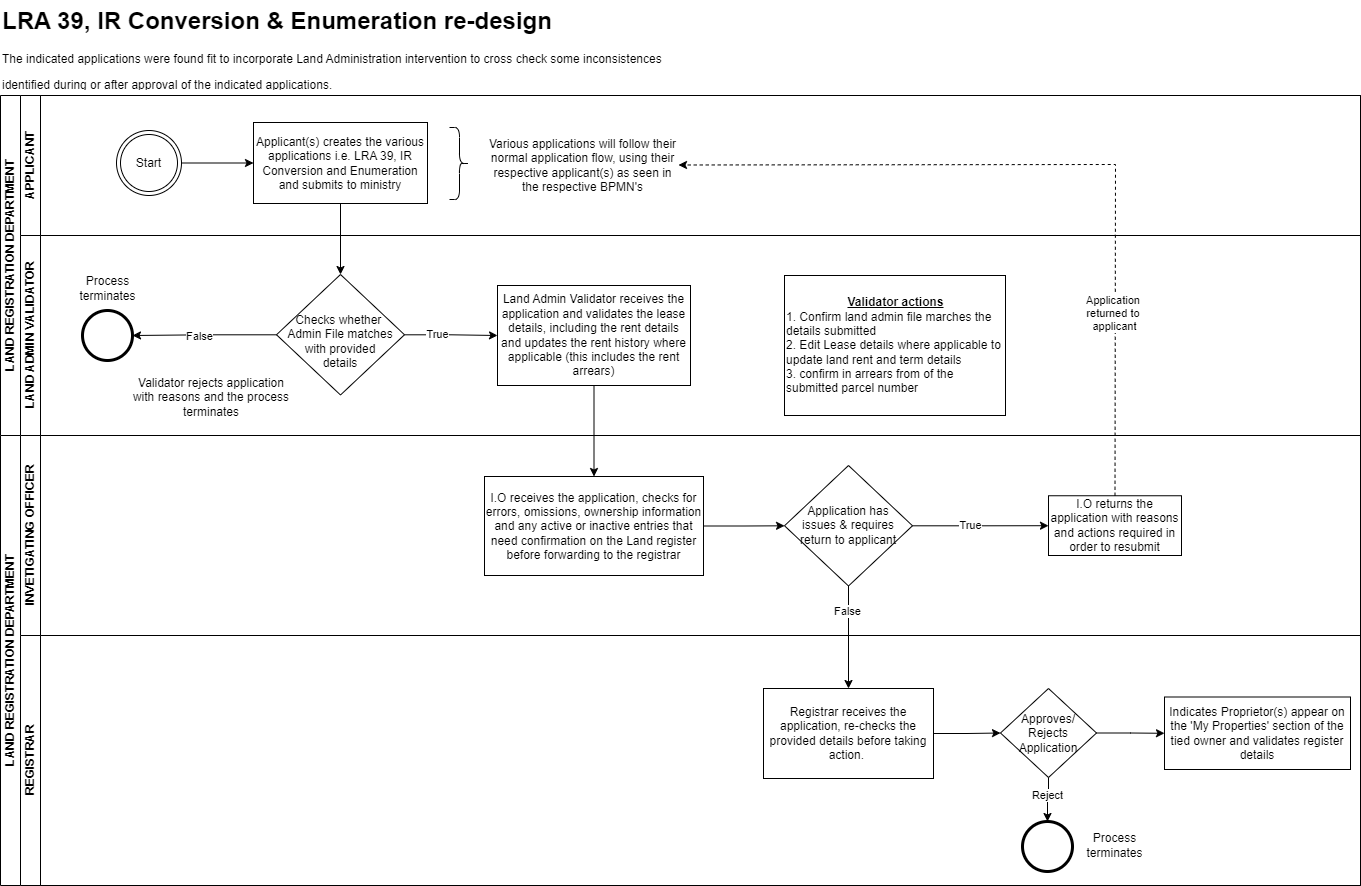

The diagram above was exported from draw.io. Its source (the exported page's mxGraphModel, read from the mxfile embedded in the PNG):
<mxGraphModel dx="1246" dy="459" grid="1" gridSize="10" guides="1" tooltips="1" connect="1" arrows="1" fold="1" page="1" pageScale="1" pageWidth="850" pageHeight="1100" math="0" shadow="0">
  <root>
    <mxCell id="0" />
    <mxCell id="1" parent="0" />
    <mxCell id="t4t7WOFNl_PJCtsFAU3P-8" value="" style="edgeStyle=orthogonalEdgeStyle;rounded=0;orthogonalLoop=1;jettySize=auto;html=1;" parent="1" source="t4t7WOFNl_PJCtsFAU3P-1" target="t4t7WOFNl_PJCtsFAU3P-7" edge="1">
      <mxGeometry relative="1" as="geometry" />
    </mxCell>
    <mxCell id="t4t7WOFNl_PJCtsFAU3P-1" value="Start" style="ellipse;shape=doubleEllipse;html=1;dashed=0;whiteSpace=wrap;aspect=fixed;" parent="1" vertex="1">
      <mxGeometry x="156" y="483" width="65" height="65" as="geometry" />
    </mxCell>
    <mxCell id="t4t7WOFNl_PJCtsFAU3P-3" value="LAND REGISTRATION DEPARTMENT" style="swimlane;childLayout=stackLayout;resizeParent=1;resizeParentMax=0;horizontal=0;startSize=20;horizontalStack=0;html=1;" parent="1" vertex="1">
      <mxGeometry x="40" y="448" width="1360" height="340" as="geometry" />
    </mxCell>
    <mxCell id="t4t7WOFNl_PJCtsFAU3P-4" value="APPLICANT" style="swimlane;startSize=20;horizontal=0;html=1;" parent="t4t7WOFNl_PJCtsFAU3P-3" vertex="1">
      <mxGeometry x="20" width="1340" height="140" as="geometry" />
    </mxCell>
    <mxCell id="t4t7WOFNl_PJCtsFAU3P-7" value="Applicant(s) creates the various applications i.e. LRA 39, IR Conversion and Enumeration and submits to ministry" style="whiteSpace=wrap;html=1;dashed=0;" parent="t4t7WOFNl_PJCtsFAU3P-4" vertex="1">
      <mxGeometry x="233" y="27" width="174" height="81" as="geometry" />
    </mxCell>
    <mxCell id="oGqJzsGSNvff-N2MoIsB-22" value="Various applications will follow their normal application flow, using their respective applicant(s) as seen in the respective BPMN's" style="text;html=1;align=center;verticalAlign=middle;whiteSpace=wrap;rounded=0;" vertex="1" parent="t4t7WOFNl_PJCtsFAU3P-4">
      <mxGeometry x="467" y="48" width="191" height="43" as="geometry" />
    </mxCell>
    <mxCell id="t4t7WOFNl_PJCtsFAU3P-5" value="LAND ADMIN VALIDATOR" style="swimlane;startSize=20;horizontal=0;html=1;" parent="t4t7WOFNl_PJCtsFAU3P-3" vertex="1">
      <mxGeometry x="20" y="140" width="1340" height="200" as="geometry" />
    </mxCell>
    <mxCell id="t4t7WOFNl_PJCtsFAU3P-9" value="Land Admin Validator receives the application and validates the lease details, including the rent details and updates the rent history where applicable (this includes the rent arrears)" style="whiteSpace=wrap;html=1;dashed=0;" parent="t4t7WOFNl_PJCtsFAU3P-5" vertex="1">
      <mxGeometry x="477" y="50" width="193" height="100" as="geometry" />
    </mxCell>
    <mxCell id="t4t7WOFNl_PJCtsFAU3P-20" value="&lt;div style=&quot;text-align: center;&quot;&gt;&lt;span style=&quot;background-color: initial;&quot;&gt;&lt;u&gt;&lt;b&gt;Validator actions&lt;/b&gt;&lt;/u&gt;&lt;/span&gt;&lt;/div&gt;&lt;div&gt;1. Confirm land admin file marches the details submitted&lt;br&gt;&lt;div&gt;2. Edit Lease details where applicable to update land rent and term details&lt;/div&gt;&lt;/div&gt;&lt;div&gt;3. confirm in arrears from of the submitted parcel number&lt;/div&gt;" style="whiteSpace=wrap;html=1;dashed=0;align=left;" parent="t4t7WOFNl_PJCtsFAU3P-5" vertex="1">
      <mxGeometry x="764" y="40" width="221" height="140" as="geometry" />
    </mxCell>
    <mxCell id="oGqJzsGSNvff-N2MoIsB-3" value="LAND REGISTRATION DEPARTMENT" style="swimlane;childLayout=stackLayout;resizeParent=1;resizeParentMax=0;horizontal=0;startSize=20;horizontalStack=0;html=1;" vertex="1" parent="1">
      <mxGeometry x="40" y="788" width="1360" height="450" as="geometry" />
    </mxCell>
    <mxCell id="oGqJzsGSNvff-N2MoIsB-6" value="INVETIGATING OFFICER" style="swimlane;startSize=20;horizontal=0;html=1;" vertex="1" parent="oGqJzsGSNvff-N2MoIsB-3">
      <mxGeometry x="20" width="1340" height="200" as="geometry" />
    </mxCell>
    <mxCell id="oGqJzsGSNvff-N2MoIsB-7" value="" style="edgeStyle=orthogonalEdgeStyle;rounded=0;orthogonalLoop=1;jettySize=auto;html=1;" edge="1" parent="oGqJzsGSNvff-N2MoIsB-6" source="oGqJzsGSNvff-N2MoIsB-8" target="oGqJzsGSNvff-N2MoIsB-11">
      <mxGeometry relative="1" as="geometry" />
    </mxCell>
    <mxCell id="oGqJzsGSNvff-N2MoIsB-8" value="I.O receives the application, checks for errors, omissions, ownership information and any active or inactive entries that need confirmation on the Land register before forwarding to the registrar" style="whiteSpace=wrap;html=1;dashed=0;" vertex="1" parent="oGqJzsGSNvff-N2MoIsB-6">
      <mxGeometry x="464" y="41" width="219" height="99" as="geometry" />
    </mxCell>
    <mxCell id="oGqJzsGSNvff-N2MoIsB-9" value="" style="edgeStyle=orthogonalEdgeStyle;rounded=0;orthogonalLoop=1;jettySize=auto;html=1;" edge="1" parent="oGqJzsGSNvff-N2MoIsB-6" source="oGqJzsGSNvff-N2MoIsB-11" target="oGqJzsGSNvff-N2MoIsB-12">
      <mxGeometry relative="1" as="geometry" />
    </mxCell>
    <mxCell id="oGqJzsGSNvff-N2MoIsB-10" value="True" style="edgeLabel;html=1;align=center;verticalAlign=middle;resizable=0;points=[];" vertex="1" connectable="0" parent="oGqJzsGSNvff-N2MoIsB-9">
      <mxGeometry x="-0.1421" y="-3" relative="1" as="geometry">
        <mxPoint y="-4" as="offset" />
      </mxGeometry>
    </mxCell>
    <mxCell id="oGqJzsGSNvff-N2MoIsB-11" value="Application&amp;nbsp;&lt;span style=&quot;background-color: initial;&quot;&gt;has&lt;/span&gt;&lt;div&gt;&lt;span style=&quot;background-color: initial;&quot;&gt;issues &amp;amp; requires&lt;/span&gt;&lt;div&gt;return to applicant&lt;/div&gt;&lt;/div&gt;" style="rhombus;whiteSpace=wrap;html=1;dashed=0;" vertex="1" parent="oGqJzsGSNvff-N2MoIsB-6">
      <mxGeometry x="764" y="30" width="128" height="120.5" as="geometry" />
    </mxCell>
    <mxCell id="oGqJzsGSNvff-N2MoIsB-12" value="I.O returns the application with reasons and actions required in order to resubmit" style="whiteSpace=wrap;html=1;dashed=0;" vertex="1" parent="oGqJzsGSNvff-N2MoIsB-6">
      <mxGeometry x="1028" y="60.25" width="133" height="59.75" as="geometry" />
    </mxCell>
    <mxCell id="oGqJzsGSNvff-N2MoIsB-14" value="REGISTRAR" style="swimlane;startSize=20;horizontal=0;html=1;" vertex="1" parent="oGqJzsGSNvff-N2MoIsB-3">
      <mxGeometry x="20" y="200" width="1340" height="250" as="geometry" />
    </mxCell>
    <mxCell id="oGqJzsGSNvff-N2MoIsB-44" value="" style="edgeStyle=orthogonalEdgeStyle;rounded=0;orthogonalLoop=1;jettySize=auto;html=1;" edge="1" parent="oGqJzsGSNvff-N2MoIsB-14" source="oGqJzsGSNvff-N2MoIsB-36" target="oGqJzsGSNvff-N2MoIsB-43">
      <mxGeometry relative="1" as="geometry" />
    </mxCell>
    <mxCell id="oGqJzsGSNvff-N2MoIsB-36" value="Approves/&lt;div&gt;Rejects&lt;br&gt;&lt;div&gt;Application&lt;/div&gt;&lt;/div&gt;" style="rhombus;whiteSpace=wrap;html=1;dashed=0;" vertex="1" parent="oGqJzsGSNvff-N2MoIsB-14">
      <mxGeometry x="980" y="53" width="96" height="89" as="geometry" />
    </mxCell>
    <mxCell id="oGqJzsGSNvff-N2MoIsB-43" value="Indicates Proprietor(s) appear on the 'My Properties' section of the tied owner and validates register details" style="whiteSpace=wrap;html=1;dashed=0;" vertex="1" parent="oGqJzsGSNvff-N2MoIsB-14">
      <mxGeometry x="1144" y="61.5" width="186" height="72.5" as="geometry" />
    </mxCell>
    <mxCell id="oGqJzsGSNvff-N2MoIsB-37" value="" style="edgeStyle=orthogonalEdgeStyle;rounded=0;orthogonalLoop=1;jettySize=auto;html=1;" edge="1" parent="1" source="oGqJzsGSNvff-N2MoIsB-17" target="oGqJzsGSNvff-N2MoIsB-36">
      <mxGeometry relative="1" as="geometry" />
    </mxCell>
    <mxCell id="oGqJzsGSNvff-N2MoIsB-17" value="Registrar receives the application, re-checks the provided details before taking action.&amp;nbsp;" style="whiteSpace=wrap;html=1;dashed=0;" vertex="1" parent="1">
      <mxGeometry x="803" y="1041" width="170" height="90" as="geometry" />
    </mxCell>
    <mxCell id="oGqJzsGSNvff-N2MoIsB-18" value="" style="edgeStyle=orthogonalEdgeStyle;rounded=0;orthogonalLoop=1;jettySize=auto;html=1;" edge="1" parent="1" source="oGqJzsGSNvff-N2MoIsB-11" target="oGqJzsGSNvff-N2MoIsB-17">
      <mxGeometry relative="1" as="geometry" />
    </mxCell>
    <mxCell id="oGqJzsGSNvff-N2MoIsB-19" value="False" style="edgeLabel;html=1;align=center;verticalAlign=middle;resizable=0;points=[];" vertex="1" connectable="0" parent="oGqJzsGSNvff-N2MoIsB-18">
      <mxGeometry x="-0.5025" y="-2" relative="1" as="geometry">
        <mxPoint as="offset" />
      </mxGeometry>
    </mxCell>
    <mxCell id="oGqJzsGSNvff-N2MoIsB-23" value="" style="shape=curlyBracket;whiteSpace=wrap;html=1;rounded=1;flipH=1;labelPosition=right;verticalLabelPosition=middle;align=left;verticalAlign=middle;" vertex="1" parent="1">
      <mxGeometry x="489" y="480" width="20" height="72" as="geometry" />
    </mxCell>
    <mxCell id="oGqJzsGSNvff-N2MoIsB-24" value="" style="edgeStyle=orthogonalEdgeStyle;rounded=0;orthogonalLoop=1;jettySize=auto;html=1;" edge="1" parent="1" source="t4t7WOFNl_PJCtsFAU3P-9" target="oGqJzsGSNvff-N2MoIsB-8">
      <mxGeometry relative="1" as="geometry" />
    </mxCell>
    <mxCell id="oGqJzsGSNvff-N2MoIsB-25" value="" style="html=1;labelBackgroundColor=#ffffff;startArrow=none;startFill=0;startSize=6;endArrow=classic;endFill=1;endSize=6;jettySize=auto;orthogonalLoop=1;strokeWidth=1;dashed=1;fontSize=14;rounded=0;exitX=0.5;exitY=0;exitDx=0;exitDy=0;entryX=1;entryY=0.5;entryDx=0;entryDy=0;" edge="1" parent="1" source="oGqJzsGSNvff-N2MoIsB-12" target="oGqJzsGSNvff-N2MoIsB-22">
      <mxGeometry width="60" height="60" relative="1" as="geometry">
        <mxPoint x="1065" y="680" as="sourcePoint" />
        <mxPoint x="764" y="517.5" as="targetPoint" />
        <Array as="points">
          <mxPoint x="1155" y="517" />
        </Array>
      </mxGeometry>
    </mxCell>
    <mxCell id="oGqJzsGSNvff-N2MoIsB-26" value="Application&amp;nbsp;&lt;div&gt;returned to&amp;nbsp;&lt;/div&gt;&lt;div&gt;applicant&lt;/div&gt;" style="edgeLabel;html=1;align=center;verticalAlign=middle;resizable=0;points=[];" vertex="1" connectable="0" parent="oGqJzsGSNvff-N2MoIsB-25">
      <mxGeometry x="-0.411" y="1" relative="1" as="geometry">
        <mxPoint y="43" as="offset" />
      </mxGeometry>
    </mxCell>
    <mxCell id="oGqJzsGSNvff-N2MoIsB-27" value="&lt;h1 style=&quot;margin-top: 0px;&quot;&gt;LRA 39, IR Conversion &amp;amp; Enumeration re-design&lt;/h1&gt;&lt;p&gt;The indicated applications were found fit to incorporate Land Administration intervention to cross check some inconsistences&lt;/p&gt;&lt;p&gt;identified during or after approval of the indicated applications.&lt;/p&gt;" style="text;html=1;whiteSpace=wrap;overflow=hidden;rounded=0;" vertex="1" parent="1">
      <mxGeometry x="40" y="353" width="670" height="87" as="geometry" />
    </mxCell>
    <mxCell id="oGqJzsGSNvff-N2MoIsB-29" value="" style="edgeStyle=orthogonalEdgeStyle;rounded=0;orthogonalLoop=1;jettySize=auto;html=1;" edge="1" parent="1" source="oGqJzsGSNvff-N2MoIsB-28" target="t4t7WOFNl_PJCtsFAU3P-9">
      <mxGeometry relative="1" as="geometry" />
    </mxCell>
    <mxCell id="oGqJzsGSNvff-N2MoIsB-30" value="True" style="edgeLabel;html=1;align=center;verticalAlign=middle;resizable=0;points=[];" vertex="1" connectable="0" parent="oGqJzsGSNvff-N2MoIsB-29">
      <mxGeometry x="-0.293" y="2" relative="1" as="geometry">
        <mxPoint y="1" as="offset" />
      </mxGeometry>
    </mxCell>
    <mxCell id="oGqJzsGSNvff-N2MoIsB-32" value="" style="edgeStyle=orthogonalEdgeStyle;rounded=0;orthogonalLoop=1;jettySize=auto;html=1;" edge="1" parent="1" source="oGqJzsGSNvff-N2MoIsB-28" target="oGqJzsGSNvff-N2MoIsB-31">
      <mxGeometry relative="1" as="geometry" />
    </mxCell>
    <mxCell id="oGqJzsGSNvff-N2MoIsB-33" value="False" style="edgeLabel;html=1;align=center;verticalAlign=middle;resizable=0;points=[];" vertex="1" connectable="0" parent="oGqJzsGSNvff-N2MoIsB-32">
      <mxGeometry x="0.0826" y="2" relative="1" as="geometry">
        <mxPoint y="-2" as="offset" />
      </mxGeometry>
    </mxCell>
    <mxCell id="oGqJzsGSNvff-N2MoIsB-28" value="&lt;div&gt;&lt;br&gt;&lt;/div&gt;Checks whether&amp;nbsp;&lt;div&gt;Admin File matches&lt;/div&gt;&lt;div&gt;with provided&lt;/div&gt;&lt;div&gt;details&lt;/div&gt;" style="rhombus;whiteSpace=wrap;html=1;dashed=0;" vertex="1" parent="1">
      <mxGeometry x="316" y="627" width="128" height="120.5" as="geometry" />
    </mxCell>
    <mxCell id="t4t7WOFNl_PJCtsFAU3P-10" value="" style="edgeStyle=orthogonalEdgeStyle;rounded=0;orthogonalLoop=1;jettySize=auto;html=1;entryX=0.5;entryY=0;entryDx=0;entryDy=0;" parent="1" source="t4t7WOFNl_PJCtsFAU3P-7" target="oGqJzsGSNvff-N2MoIsB-28" edge="1">
      <mxGeometry relative="1" as="geometry" />
    </mxCell>
    <mxCell id="oGqJzsGSNvff-N2MoIsB-31" value="" style="points=[[0.145,0.145,0],[0.5,0,0],[0.855,0.145,0],[1,0.5,0],[0.855,0.855,0],[0.5,1,0],[0.145,0.855,0],[0,0.5,0]];shape=mxgraph.bpmn.event;html=1;verticalLabelPosition=bottom;labelBackgroundColor=#ffffff;verticalAlign=top;align=center;perimeter=ellipsePerimeter;outlineConnect=0;aspect=fixed;outline=end;symbol=terminate2;" vertex="1" parent="1">
      <mxGeometry x="122" y="663" width="50" height="50" as="geometry" />
    </mxCell>
    <mxCell id="oGqJzsGSNvff-N2MoIsB-34" value="Validator rejects application with reasons and the process terminates" style="text;html=1;align=center;verticalAlign=middle;whiteSpace=wrap;rounded=0;" vertex="1" parent="1">
      <mxGeometry x="171" y="728" width="160" height="43" as="geometry" />
    </mxCell>
    <mxCell id="oGqJzsGSNvff-N2MoIsB-35" value="Process&lt;div&gt;terminates&lt;/div&gt;" style="text;html=1;align=center;verticalAlign=middle;resizable=0;points=[];autosize=1;strokeColor=none;fillColor=none;" vertex="1" parent="1">
      <mxGeometry x="107" y="621" width="80" height="40" as="geometry" />
    </mxCell>
    <mxCell id="oGqJzsGSNvff-N2MoIsB-38" value="" style="points=[[0.145,0.145,0],[0.5,0,0],[0.855,0.145,0],[1,0.5,0],[0.855,0.855,0],[0.5,1,0],[0.145,0.855,0],[0,0.5,0]];shape=mxgraph.bpmn.event;html=1;verticalLabelPosition=bottom;labelBackgroundColor=#ffffff;verticalAlign=top;align=center;perimeter=ellipsePerimeter;outlineConnect=0;aspect=fixed;outline=end;symbol=terminate2;" vertex="1" parent="1">
      <mxGeometry x="1062" y="1174" width="50" height="50" as="geometry" />
    </mxCell>
    <mxCell id="oGqJzsGSNvff-N2MoIsB-39" value="Process&lt;div&gt;terminates&lt;/div&gt;" style="text;html=1;align=center;verticalAlign=middle;resizable=0;points=[];autosize=1;strokeColor=none;fillColor=none;" vertex="1" parent="1">
      <mxGeometry x="1114" y="1178" width="80" height="40" as="geometry" />
    </mxCell>
    <mxCell id="oGqJzsGSNvff-N2MoIsB-41" value="" style="edgeStyle=orthogonalEdgeStyle;rounded=0;orthogonalLoop=1;jettySize=auto;html=1;entryX=0.5;entryY=0;entryDx=0;entryDy=0;entryPerimeter=0;" edge="1" parent="1" source="oGqJzsGSNvff-N2MoIsB-36" target="oGqJzsGSNvff-N2MoIsB-38">
      <mxGeometry relative="1" as="geometry" />
    </mxCell>
    <mxCell id="oGqJzsGSNvff-N2MoIsB-42" value="Reject" style="edgeLabel;html=1;align=center;verticalAlign=middle;resizable=0;points=[];" vertex="1" connectable="0" parent="oGqJzsGSNvff-N2MoIsB-41">
      <mxGeometry x="-0.2482" y="-2" relative="1" as="geometry">
        <mxPoint as="offset" />
      </mxGeometry>
    </mxCell>
  </root>
</mxGraphModel>